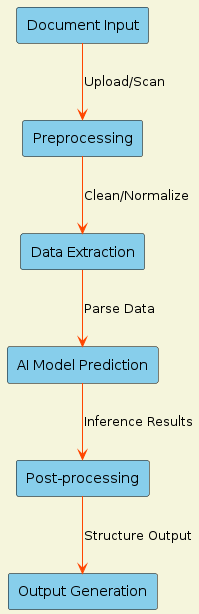

The diagram above was rendered by PlantUML. Its source (embedded in the PNG):
@startuml
!define BACKGROUND_COLOR #F5F5DC
!define ARROW_COLOR #FF4500
!define BOX_COLOR #87CEEB

skinparam backgroundColor BACKGROUND_COLOR 
skinparam arrowColor ARROW_COLOR 
skinparam rectangle {
  BackgroundColor BOX_COLOR
  BorderColor Black
}

rectangle "Document Input" as DI
rectangle "Preprocessing" as PP
rectangle "Data Extraction" as DE
rectangle "AI Model Prediction" as MP
rectangle "Post-processing" as PS
rectangle "Output Generation" as OG

DI --> PP : "Upload/Scan"
PP --> DE : "Clean/Normalize"
DE --> MP : "Parse Data"
MP --> PS : "Inference Results"
PS --> OG : "Structure Output"
@enduml